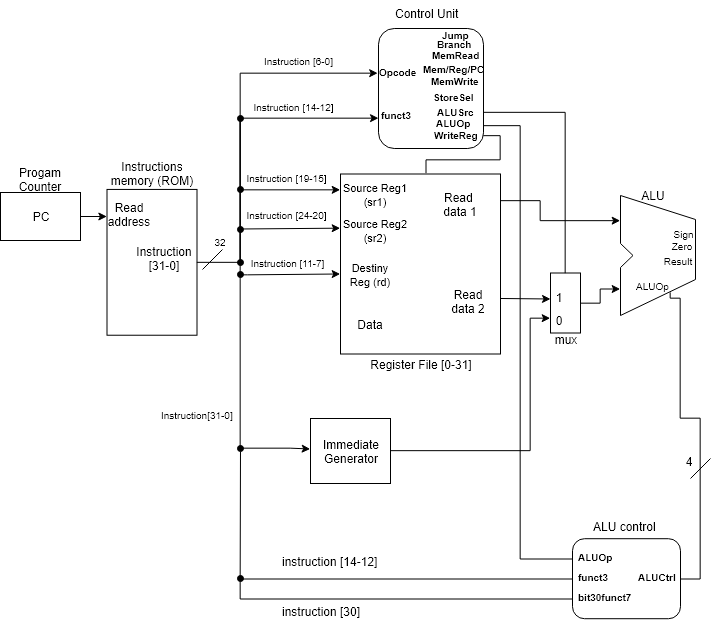

The diagram above was exported from draw.io. Its source (the exported page's mxGraphModel, read from the mxfile embedded in the PNG):
<mxGraphModel dx="1162" dy="707" grid="1" gridSize="10" guides="1" tooltips="1" connect="1" arrows="1" fold="1" page="1" pageScale="1" pageWidth="1100" pageHeight="850" math="0" shadow="0">
  <root>
    <mxCell id="0" />
    <mxCell id="1" parent="0" />
    <mxCell id="2" value="" style="endArrow=classic;html=1;exitX=1;exitY=0.147;exitDx=0;exitDy=0;exitPerimeter=0;" edge="1" parent="1">
      <mxGeometry width="50" height="50" relative="1" as="geometry">
        <mxPoint x="559.9534883720928" y="459.9883720930236" as="sourcePoint" />
        <mxPoint x="610.0000000000002" y="460.5" as="targetPoint" />
      </mxGeometry>
    </mxCell>
    <mxCell id="3" value="" style="group" vertex="1" connectable="0" parent="1">
      <mxGeometry x="400" y="315.5" width="160" height="200" as="geometry" />
    </mxCell>
    <mxCell id="4" value="" style="group" vertex="1" connectable="0" parent="3">
      <mxGeometry width="160" height="200" as="geometry" />
    </mxCell>
    <mxCell id="5" value="" style="rounded=0;whiteSpace=wrap;html=1;" vertex="1" parent="4">
      <mxGeometry y="20" width="160" height="180" as="geometry" />
    </mxCell>
    <mxCell id="6" value="&lt;font style=&quot;font-size: 11px&quot;&gt;Source Reg1 (sr1)&lt;/font&gt;" style="text;html=1;strokeColor=none;fillColor=none;align=center;verticalAlign=middle;whiteSpace=wrap;rounded=0;" vertex="1" parent="4">
      <mxGeometry y="30" width="70" height="20" as="geometry" />
    </mxCell>
    <mxCell id="7" value="&lt;font style=&quot;font-size: 11px&quot;&gt;Source Reg2 (sr2)&lt;/font&gt;" style="text;html=1;strokeColor=none;fillColor=none;align=center;verticalAlign=middle;whiteSpace=wrap;rounded=0;" vertex="1" parent="4">
      <mxGeometry y="66" width="70" height="20" as="geometry" />
    </mxCell>
    <mxCell id="8" value="&lt;font style=&quot;font-size: 11px&quot;&gt;Destiny Reg (rd)&lt;/font&gt;" style="text;html=1;strokeColor=none;fillColor=none;align=center;verticalAlign=middle;whiteSpace=wrap;rounded=0;" vertex="1" parent="4">
      <mxGeometry y="110" width="60" height="20" as="geometry" />
    </mxCell>
    <mxCell id="9" value="Data" style="text;html=1;strokeColor=none;fillColor=none;align=center;verticalAlign=middle;whiteSpace=wrap;rounded=0;" vertex="1" parent="4">
      <mxGeometry y="160" width="60" height="20" as="geometry" />
    </mxCell>
    <mxCell id="10" value="Read &lt;br&gt;data 1" style="text;html=1;strokeColor=none;fillColor=none;align=center;verticalAlign=middle;whiteSpace=wrap;rounded=0;" vertex="1" parent="4">
      <mxGeometry x="90" y="40" width="60" height="20" as="geometry" />
    </mxCell>
    <mxCell id="11" value="Read&lt;br&gt;data 2&lt;br&gt;" style="text;html=1;strokeColor=none;fillColor=none;align=center;verticalAlign=middle;whiteSpace=wrap;rounded=0;" vertex="1" parent="4">
      <mxGeometry x="98" y="137.5" width="60" height="20" as="geometry" />
    </mxCell>
    <mxCell id="12" value="" style="group" vertex="1" connectable="0" parent="1">
      <mxGeometry x="680" y="357" width="80" height="129" as="geometry" />
    </mxCell>
    <mxCell id="13" value="" style="group" vertex="1" connectable="0" parent="12">
      <mxGeometry width="80" height="129" as="geometry" />
    </mxCell>
    <mxCell id="14" value="" style="endArrow=none;html=1;" edge="1" parent="13">
      <mxGeometry width="50" height="50" relative="1" as="geometry">
        <mxPoint y="48" as="sourcePoint" />
        <mxPoint as="targetPoint" />
      </mxGeometry>
    </mxCell>
    <mxCell id="15" value="" style="endArrow=none;html=1;" edge="1" parent="13">
      <mxGeometry width="50" height="50" relative="1" as="geometry">
        <mxPoint x="12.499999999999998" y="60" as="sourcePoint" />
        <mxPoint y="48" as="targetPoint" />
      </mxGeometry>
    </mxCell>
    <mxCell id="16" value="" style="endArrow=none;html=1;" edge="1" parent="13">
      <mxGeometry width="50" height="50" relative="1" as="geometry">
        <mxPoint y="72" as="sourcePoint" />
        <mxPoint x="12.499999999999998" y="60" as="targetPoint" />
      </mxGeometry>
    </mxCell>
    <mxCell id="17" value="" style="endArrow=none;html=1;" edge="1" parent="13">
      <mxGeometry width="50" height="50" relative="1" as="geometry">
        <mxPoint y="120" as="sourcePoint" />
        <mxPoint y="72" as="targetPoint" />
      </mxGeometry>
    </mxCell>
    <mxCell id="18" value="" style="endArrow=none;html=1;" edge="1" parent="13">
      <mxGeometry width="50" height="50" relative="1" as="geometry">
        <mxPoint y="120" as="sourcePoint" />
        <mxPoint x="75" y="84" as="targetPoint" />
      </mxGeometry>
    </mxCell>
    <mxCell id="19" value="" style="endArrow=none;html=1;" edge="1" parent="13">
      <mxGeometry width="50" height="50" relative="1" as="geometry">
        <mxPoint as="sourcePoint" />
        <mxPoint x="75" y="24" as="targetPoint" />
      </mxGeometry>
    </mxCell>
    <mxCell id="20" value="" style="endArrow=none;html=1;" edge="1" parent="13">
      <mxGeometry width="50" height="50" relative="1" as="geometry">
        <mxPoint x="75" y="84" as="sourcePoint" />
        <mxPoint x="75" y="24" as="targetPoint" />
      </mxGeometry>
    </mxCell>
    <mxCell id="21" value="&lt;font style=&quot;font-size: 10px&quot;&gt;Zero&lt;/font&gt;" style="text;html=1;strokeColor=none;fillColor=none;align=center;verticalAlign=middle;whiteSpace=wrap;rounded=0;" vertex="1" parent="13">
      <mxGeometry x="47" y="42.5" width="28" height="14" as="geometry" />
    </mxCell>
    <mxCell id="22" value="&lt;font style=&quot;font-size: 10px&quot;&gt;Result&lt;/font&gt;" style="text;html=1;strokeColor=none;fillColor=none;align=center;verticalAlign=middle;whiteSpace=wrap;rounded=0;" vertex="1" parent="13">
      <mxGeometry x="38.035714285714285" y="57.5" width="37.5" height="14" as="geometry" />
    </mxCell>
    <mxCell id="23" value="&lt;font style=&quot;font-size: 10px&quot;&gt;ALUOp&lt;/font&gt;" style="text;html=1;" vertex="1" parent="13">
      <mxGeometry x="14" y="76.5" width="44" height="20" as="geometry" />
    </mxCell>
    <mxCell id="24" value="&lt;font style=&quot;font-size: 10px&quot;&gt;Sign&lt;/font&gt;" style="text;html=1;strokeColor=none;fillColor=none;align=center;verticalAlign=middle;whiteSpace=wrap;rounded=0;" vertex="1" parent="13">
      <mxGeometry x="52" y="31" width="23" height="14" as="geometry" />
    </mxCell>
    <mxCell id="25" value="" style="group" vertex="1" connectable="0" parent="1">
      <mxGeometry x="159" y="340" width="131" height="162" as="geometry" />
    </mxCell>
    <mxCell id="26" value="" style="group" vertex="1" connectable="0" parent="25">
      <mxGeometry width="131" height="162" as="geometry" />
    </mxCell>
    <mxCell id="27" value="" style="group" vertex="1" connectable="0" parent="26">
      <mxGeometry x="7.5" y="-9.72" width="90" height="166.45499999999998" as="geometry" />
    </mxCell>
    <mxCell id="28" value="" style="rounded=0;whiteSpace=wrap;html=1;" vertex="1" parent="27">
      <mxGeometry y="20.655" width="90" height="145.8" as="geometry" />
    </mxCell>
    <mxCell id="29" value="Read address" style="text;html=1;strokeColor=none;fillColor=none;align=center;verticalAlign=middle;whiteSpace=wrap;rounded=0;" vertex="1" parent="27">
      <mxGeometry y="37.755" width="45" height="16.2" as="geometry" />
    </mxCell>
    <mxCell id="30" value="Instruction&lt;br&gt;[31-0]&lt;br&gt;" style="text;html=1;strokeColor=none;fillColor=none;align=center;verticalAlign=middle;whiteSpace=wrap;rounded=0;" vertex="1" parent="27">
      <mxGeometry x="35.375" y="82.07000000000001" width="45" height="16.2" as="geometry" />
    </mxCell>
    <mxCell id="31" value="Instructions memory (ROM)" style="text;html=1;strokeColor=none;fillColor=none;align=center;verticalAlign=middle;whiteSpace=wrap;rounded=0;" vertex="1" parent="27">
      <mxGeometry x="1.875" y="-3" width="86.25" height="16.2" as="geometry" />
    </mxCell>
    <mxCell id="32" value="" style="endArrow=none;html=1;" edge="1" parent="26">
      <mxGeometry width="50" height="50" relative="1" as="geometry">
        <mxPoint x="103" y="91" as="sourcePoint" />
        <mxPoint x="123" y="71" as="targetPoint" />
      </mxGeometry>
    </mxCell>
    <mxCell id="33" value="&lt;font style=&quot;font-size: 10px&quot;&gt;32&lt;/font&gt;" style="text;html=1;strokeColor=none;fillColor=none;align=center;verticalAlign=middle;whiteSpace=wrap;rounded=0;" vertex="1" parent="26">
      <mxGeometry x="111" y="52.5" width="20" height="20" as="geometry" />
    </mxCell>
    <mxCell id="34" value="" style="edgeStyle=orthogonalEdgeStyle;rounded=0;orthogonalLoop=1;jettySize=auto;html=1;strokeWidth=1;entryX=0.002;entryY=0.188;entryDx=0;entryDy=0;entryPerimeter=0;" edge="1" source="35" target="28" parent="1">
      <mxGeometry relative="1" as="geometry" />
    </mxCell>
    <mxCell id="35" value="PC" style="rounded=0;whiteSpace=wrap;html=1;" vertex="1" parent="1">
      <mxGeometry x="60" y="354" width="80" height="48" as="geometry" />
    </mxCell>
    <mxCell id="36" value="Progam Counter" style="text;html=1;strokeColor=none;fillColor=none;align=center;verticalAlign=middle;whiteSpace=wrap;rounded=0;" vertex="1" parent="1">
      <mxGeometry x="80" y="331" width="40" height="20" as="geometry" />
    </mxCell>
    <mxCell id="37" style="edgeStyle=orthogonalEdgeStyle;rounded=0;orthogonalLoop=1;jettySize=auto;html=1;strokeWidth=1;exitX=1.003;exitY=0.148;exitDx=0;exitDy=0;exitPerimeter=0;" edge="1" source="5" parent="1">
      <mxGeometry relative="1" as="geometry">
        <mxPoint x="679.6666666666667" y="382.16666666666674" as="targetPoint" />
        <Array as="points">
          <mxPoint x="600" y="362" />
          <mxPoint x="600" y="382" />
        </Array>
      </mxGeometry>
    </mxCell>
    <mxCell id="38" value="" style="group" vertex="1" connectable="0" parent="1">
      <mxGeometry x="610" y="434.5" width="40" height="77.5" as="geometry" />
    </mxCell>
    <mxCell id="39" value="" style="rounded=0;whiteSpace=wrap;html=1;" vertex="1" parent="38">
      <mxGeometry width="30" height="60" as="geometry" />
    </mxCell>
    <mxCell id="40" value="1&lt;br&gt;" style="text;html=1;strokeColor=none;fillColor=none;align=center;verticalAlign=middle;whiteSpace=wrap;rounded=0;" vertex="1" parent="38">
      <mxGeometry x="3" y="13" width="10" height="23" as="geometry" />
    </mxCell>
    <mxCell id="41" value="0&lt;br&gt;" style="text;html=1;strokeColor=none;fillColor=none;align=center;verticalAlign=middle;whiteSpace=wrap;rounded=0;" vertex="1" parent="38">
      <mxGeometry x="3" y="36" width="10" height="23" as="geometry" />
    </mxCell>
    <mxCell id="42" value="mux&lt;br&gt;" style="text;html=1;strokeColor=none;fillColor=none;align=center;verticalAlign=middle;whiteSpace=wrap;rounded=0;" vertex="1" parent="38">
      <mxGeometry y="54.5" width="30" height="23" as="geometry" />
    </mxCell>
    <mxCell id="43" style="edgeStyle=orthogonalEdgeStyle;rounded=0;orthogonalLoop=1;jettySize=auto;html=1;strokeWidth=1;" edge="1" source="39" parent="1">
      <mxGeometry relative="1" as="geometry">
        <mxPoint x="679.6666666666667" y="450.5" as="targetPoint" />
        <Array as="points">
          <mxPoint x="660" y="465" />
          <mxPoint x="660" y="450" />
        </Array>
      </mxGeometry>
    </mxCell>
    <mxCell id="44" style="edgeStyle=orthogonalEdgeStyle;rounded=0;orthogonalLoop=1;jettySize=auto;html=1;exitX=1;exitY=0.5;exitDx=0;exitDy=0;entryX=0;entryY=0.75;entryDx=0;entryDy=0;strokeWidth=1;" edge="1" source="45" target="39" parent="1">
      <mxGeometry relative="1" as="geometry">
        <Array as="points">
          <mxPoint x="590" y="613" />
          <mxPoint x="590" y="480" />
        </Array>
      </mxGeometry>
    </mxCell>
    <mxCell id="45" value="Immediate&lt;br&gt;Generator&lt;br&gt;" style="rounded=0;whiteSpace=wrap;html=1;" vertex="1" parent="1">
      <mxGeometry x="370" y="580" width="80" height="65" as="geometry" />
    </mxCell>
    <mxCell id="46" style="edgeStyle=orthogonalEdgeStyle;rounded=0;orthogonalLoop=1;jettySize=auto;html=1;strokeWidth=1;exitX=-0.008;exitY=1.114;exitDx=0;exitDy=0;exitPerimeter=0;startArrow=oval;startFill=1;" edge="1" source="55" parent="1">
      <mxGeometry relative="1" as="geometry">
        <mxPoint x="300" y="356" as="sourcePoint" />
        <mxPoint x="399.66666666666674" y="351.3333333333335" as="targetPoint" />
        <Array as="points">
          <mxPoint x="400" y="350" />
          <mxPoint x="400" y="350" />
        </Array>
      </mxGeometry>
    </mxCell>
    <mxCell id="47" style="edgeStyle=orthogonalEdgeStyle;rounded=0;orthogonalLoop=1;jettySize=auto;html=1;entryX=0;entryY=0.425;entryDx=0;entryDy=0;entryPerimeter=0;strokeWidth=1;startArrow=oval;startFill=1;" edge="1" target="7" parent="1">
      <mxGeometry relative="1" as="geometry">
        <mxPoint x="299.66666666666674" y="390.5" as="sourcePoint" />
        <Array as="points">
          <mxPoint x="300" y="390" />
        </Array>
      </mxGeometry>
    </mxCell>
    <mxCell id="48" style="edgeStyle=orthogonalEdgeStyle;rounded=0;orthogonalLoop=1;jettySize=auto;html=1;entryX=0;entryY=0.5;entryDx=0;entryDy=0;strokeWidth=1;startArrow=oval;startFill=1;" edge="1" target="8" parent="1">
      <mxGeometry relative="1" as="geometry">
        <mxPoint x="299.66666666666674" y="436.3333333333335" as="sourcePoint" />
        <Array as="points">
          <mxPoint x="307" y="436" />
          <mxPoint x="307" y="436" />
        </Array>
      </mxGeometry>
    </mxCell>
    <mxCell id="49" style="edgeStyle=orthogonalEdgeStyle;rounded=0;orthogonalLoop=1;jettySize=auto;html=1;exitX=1;exitY=0.5;exitDx=0;exitDy=0;strokeWidth=1;entryX=-0.003;entryY=0.465;entryDx=0;entryDy=0;entryPerimeter=0;" edge="1" source="28" target="45" parent="1">
      <mxGeometry relative="1" as="geometry">
        <mxPoint x="360" y="607" as="targetPoint" />
        <Array as="points">
          <mxPoint x="300" y="424" />
          <mxPoint x="300" y="610" />
          <mxPoint x="350" y="610" />
        </Array>
      </mxGeometry>
    </mxCell>
    <mxCell id="50" style="edgeStyle=orthogonalEdgeStyle;rounded=0;comic=0;orthogonalLoop=1;jettySize=auto;html=1;entryX=0.5;entryY=0;entryDx=0;entryDy=0;shadow=0;strokeWidth=1;endArrow=none;endFill=0;exitX=1;exitY=0.7;exitDx=0;exitDy=0;exitPerimeter=0;" edge="1" source="61" target="39" parent="1">
      <mxGeometry relative="1" as="geometry">
        <mxPoint x="544" y="264" as="sourcePoint" />
      </mxGeometry>
    </mxCell>
    <mxCell id="51" style="edgeStyle=orthogonalEdgeStyle;rounded=0;comic=0;orthogonalLoop=1;jettySize=auto;html=1;entryX=0.534;entryY=-0.002;entryDx=0;entryDy=0;entryPerimeter=0;shadow=0;startArrow=none;startFill=0;strokeWidth=1;endArrow=none;endFill=0;exitX=0.994;exitY=0.891;exitDx=0;exitDy=0;exitPerimeter=0;" edge="1" source="61" parent="1">
      <mxGeometry relative="1" as="geometry">
        <mxPoint x="542.3333333333334" y="280.16666666666663" as="sourcePoint" />
        <mxPoint x="485.5" y="334.66666666666674" as="targetPoint" />
        <Array as="points">
          <mxPoint x="560" y="297" />
          <mxPoint x="560" y="321" />
          <mxPoint x="485" y="321" />
        </Array>
      </mxGeometry>
    </mxCell>
    <mxCell id="52" style="edgeStyle=orthogonalEdgeStyle;rounded=0;comic=0;orthogonalLoop=1;jettySize=auto;html=1;exitX=0;exitY=0.5;exitDx=0;exitDy=0;shadow=0;strokeWidth=1;startArrow=oval;startFill=1;entryX=0;entryY=0.75;entryDx=0;entryDy=0;" edge="1" source="53" target="61" parent="1">
      <mxGeometry relative="1" as="geometry">
        <mxPoint x="438" y="235" as="targetPoint" />
        <Array as="points">
          <mxPoint x="300" y="280" />
        </Array>
      </mxGeometry>
    </mxCell>
    <mxCell id="53" value="&lt;font style=&quot;font-size: 10px&quot;&gt;Instruction [11-7]&lt;/font&gt;&lt;br&gt;" style="text;html=1;strokeColor=none;fillColor=none;align=center;verticalAlign=middle;whiteSpace=wrap;rounded=0;" vertex="1" parent="1">
      <mxGeometry x="300" y="414.5" width="93" height="19" as="geometry" />
    </mxCell>
    <mxCell id="54" value="&lt;font style=&quot;font-size: 10px&quot;&gt;Instruction [24-20]&lt;/font&gt;&lt;br&gt;" style="text;html=1;strokeColor=none;fillColor=none;align=center;verticalAlign=middle;whiteSpace=wrap;rounded=0;" vertex="1" parent="1">
      <mxGeometry x="300" y="366.5" width="93" height="19" as="geometry" />
    </mxCell>
    <mxCell id="55" value="&lt;font style=&quot;font-size: 10px&quot;&gt;Instruction [19-15]&lt;/font&gt;&lt;br&gt;" style="text;html=1;strokeColor=none;fillColor=none;align=center;verticalAlign=middle;whiteSpace=wrap;rounded=0;" vertex="1" parent="1">
      <mxGeometry x="300" y="329.5" width="93" height="19" as="geometry" />
    </mxCell>
    <mxCell id="56" value="&lt;font style=&quot;font-size: 10px&quot;&gt;Instruction[31-0]&lt;/font&gt;" style="text;html=1;" vertex="1" parent="1">
      <mxGeometry x="219" y="563" width="83" height="30" as="geometry" />
    </mxCell>
    <mxCell id="57" value="&lt;font style=&quot;font-size: 10px&quot;&gt;Instruction [14-12]&lt;/font&gt;&lt;br&gt;" style="text;html=1;strokeColor=none;fillColor=none;align=center;verticalAlign=middle;whiteSpace=wrap;rounded=0;" vertex="1" parent="1">
      <mxGeometry x="307" y="258.5" width="93" height="19" as="geometry" />
    </mxCell>
    <mxCell id="58" value="Register File [0-31]" style="text;html=1;strokeColor=none;fillColor=none;align=center;verticalAlign=middle;whiteSpace=wrap;rounded=0;" vertex="1" parent="1">
      <mxGeometry x="426" y="515.5" width="110" height="20" as="geometry" />
    </mxCell>
    <mxCell id="59" value="" style="group" vertex="1" connectable="0" parent="1">
      <mxGeometry x="438" y="169.5" width="112.5" height="140.5" as="geometry" />
    </mxCell>
    <mxCell id="60" value="" style="group" vertex="1" connectable="0" parent="59">
      <mxGeometry x="-1" y="20.5" width="106" height="120" as="geometry" />
    </mxCell>
    <mxCell id="61" value="" style="rounded=1;whiteSpace=wrap;html=1;" vertex="1" parent="60">
      <mxGeometry x="1" width="105" height="120" as="geometry" />
    </mxCell>
    <mxCell id="62" value="&lt;font style=&quot;font-size: 10px&quot;&gt;&lt;b&gt;Opcode&lt;/b&gt;&lt;/font&gt;" style="text;html=1;" vertex="1" parent="60">
      <mxGeometry y="29.5" width="33" height="30" as="geometry" />
    </mxCell>
    <mxCell id="63" value="&lt;font style=&quot;font-size: 10px&quot;&gt;&lt;b&gt;StoreSel&lt;/b&gt;&lt;/font&gt;" style="text;html=1;" vertex="1" parent="60">
      <mxGeometry x="53.5" y="54.5" width="50" height="21" as="geometry" />
    </mxCell>
    <mxCell id="64" value="&lt;font style=&quot;font-size: 10px&quot;&gt;&lt;b&gt;Mem/Reg/PC&lt;/b&gt;&lt;/font&gt;" style="text;html=1;" vertex="1" parent="60">
      <mxGeometry x="43.5" y="26.5" width="60" height="30" as="geometry" />
    </mxCell>
    <mxCell id="65" value="&lt;b&gt;&lt;font style=&quot;font-size: 10px&quot;&gt;MemRead&lt;/font&gt;&lt;/b&gt;" style="text;html=1;" vertex="1" parent="60">
      <mxGeometry x="53" y="13" width="50" height="30" as="geometry" />
    </mxCell>
    <mxCell id="66" value="&lt;b&gt;&lt;font style=&quot;font-size: 10px&quot;&gt;WriteReg&lt;/font&gt;&lt;/b&gt;" style="text;html=1;" vertex="1" parent="60">
      <mxGeometry x="55" y="93" width="44" height="20" as="geometry" />
    </mxCell>
    <mxCell id="67" value="&lt;b&gt;&lt;font style=&quot;font-size: 10px&quot;&gt;ALUSrc&lt;/font&gt;&lt;/b&gt;" style="text;html=1;" vertex="1" parent="60">
      <mxGeometry x="58" y="70" width="44" height="20" as="geometry" />
    </mxCell>
    <mxCell id="68" value="&lt;b&gt;&lt;font style=&quot;font-size: 10px&quot;&gt;Branch&lt;/font&gt;&lt;/b&gt;" style="text;html=1;" vertex="1" parent="60">
      <mxGeometry x="58" y="2" width="38" height="30" as="geometry" />
    </mxCell>
    <mxCell id="69" value="&lt;b&gt;&lt;font style=&quot;font-size: 10px&quot;&gt;ALUOp&lt;/font&gt;&lt;/b&gt;" style="text;html=1;" vertex="1" parent="60">
      <mxGeometry x="57" y="81" width="44" height="20" as="geometry" />
    </mxCell>
    <mxCell id="70" value="&lt;font style=&quot;font-size: 10px&quot;&gt;&lt;b&gt;funct3&lt;/b&gt;&lt;/font&gt;" style="text;html=1;" vertex="1" parent="60">
      <mxGeometry x="2" y="72.5" width="42" height="30" as="geometry" />
    </mxCell>
    <mxCell id="71" value="&lt;font style=&quot;font-size: 10px&quot;&gt;&lt;b&gt;MemWrite&lt;/b&gt;&lt;/font&gt;" style="text;html=1;" vertex="1" parent="60">
      <mxGeometry x="52" y="38.5" width="50" height="21" as="geometry" />
    </mxCell>
    <mxCell id="72" value="&lt;b&gt;&lt;font style=&quot;font-size: 10px&quot;&gt;Jump&lt;/font&gt;&lt;/b&gt;" style="text;html=1;" vertex="1" parent="60">
      <mxGeometry x="63" y="-7.5" width="30" height="30" as="geometry" />
    </mxCell>
    <mxCell id="73" style="edgeStyle=orthogonalEdgeStyle;rounded=0;comic=0;orthogonalLoop=1;jettySize=auto;html=1;exitX=0;exitY=0.5;exitDx=0;exitDy=0;shadow=0;startArrow=none;startFill=0;endArrow=oval;endFill=1;strokeWidth=1;" edge="1" source="82" parent="1">
      <mxGeometry relative="1" as="geometry">
        <mxPoint x="300" y="610" as="targetPoint" />
      </mxGeometry>
    </mxCell>
    <mxCell id="74" style="edgeStyle=orthogonalEdgeStyle;rounded=0;comic=0;orthogonalLoop=1;jettySize=auto;html=1;exitX=0;exitY=0.75;exitDx=0;exitDy=0;shadow=0;startArrow=none;startFill=0;endArrow=oval;endFill=1;strokeWidth=1;" edge="1" source="82" parent="1">
      <mxGeometry relative="1" as="geometry">
        <mxPoint x="299.66666666666674" y="739.6666666666667" as="targetPoint" />
        <Array as="points">
          <mxPoint x="300" y="760" />
        </Array>
      </mxGeometry>
    </mxCell>
    <mxCell id="75" style="edgeStyle=orthogonalEdgeStyle;rounded=0;comic=0;orthogonalLoop=1;jettySize=auto;html=1;exitX=1;exitY=0.5;exitDx=0;exitDy=0;shadow=0;startArrow=none;startFill=0;endArrow=none;endFill=0;strokeWidth=1;entryX=0.812;entryY=0.998;entryDx=0;entryDy=0;entryPerimeter=0;" edge="1" source="82" target="23" parent="1">
      <mxGeometry relative="1" as="geometry">
        <mxPoint x="720" y="460" as="targetPoint" />
        <Array as="points">
          <mxPoint x="760" y="740" />
          <mxPoint x="760" y="580" />
          <mxPoint x="740" y="580" />
          <mxPoint x="740" y="460" />
          <mxPoint x="730" y="460" />
        </Array>
      </mxGeometry>
    </mxCell>
    <mxCell id="76" style="edgeStyle=orthogonalEdgeStyle;rounded=0;comic=0;orthogonalLoop=1;jettySize=auto;html=1;exitX=1;exitY=0.811;exitDx=0;exitDy=0;entryX=0;entryY=0.25;entryDx=0;entryDy=0;shadow=0;startArrow=none;startFill=0;endArrow=none;endFill=0;strokeWidth=1;exitPerimeter=0;" edge="1" source="61" target="82" parent="1">
      <mxGeometry relative="1" as="geometry">
        <Array as="points">
          <mxPoint x="580" y="287" />
          <mxPoint x="580" y="720" />
        </Array>
      </mxGeometry>
    </mxCell>
    <mxCell id="77" value="instruction [14-12]" style="text;html=1;" vertex="1" parent="1">
      <mxGeometry x="340" y="710" width="130" height="30" as="geometry" />
    </mxCell>
    <mxCell id="78" value="instruction [30]" style="text;html=1;" vertex="1" parent="1">
      <mxGeometry x="340" y="760" width="120" height="30" as="geometry" />
    </mxCell>
    <mxCell id="79" value="" style="endArrow=none;html=1;shadow=0;strokeWidth=1;" edge="1" parent="1">
      <mxGeometry width="50" height="50" relative="1" as="geometry">
        <mxPoint x="750.0000000000002" y="640" as="sourcePoint" />
        <mxPoint x="770.0000000000002" y="620" as="targetPoint" />
      </mxGeometry>
    </mxCell>
    <mxCell id="80" value="4" style="text;html=1;strokeColor=none;fillColor=none;align=center;verticalAlign=middle;whiteSpace=wrap;rounded=0;" vertex="1" parent="1">
      <mxGeometry x="738" y="612.5" width="20" height="20" as="geometry" />
    </mxCell>
    <mxCell id="81" value="" style="group" vertex="1" connectable="0" parent="1">
      <mxGeometry x="632" y="670" width="108" height="110.21428571428578" as="geometry" />
    </mxCell>
    <mxCell id="82" value="" style="rounded=1;whiteSpace=wrap;html=1;" vertex="1" parent="81">
      <mxGeometry y="30.21428571428578" width="108" height="80" as="geometry" />
    </mxCell>
    <mxCell id="83" value="ALU control" style="text;html=1;" vertex="1" parent="81">
      <mxGeometry x="19" y="5" width="72" height="30" as="geometry" />
    </mxCell>
    <mxCell id="84" value="&lt;b&gt;&lt;font style=&quot;font-size: 10px&quot;&gt;funct3&lt;/font&gt;&lt;/b&gt;" style="text;html=1;" vertex="1" parent="81">
      <mxGeometry x="4" y="55" width="50" height="30" as="geometry" />
    </mxCell>
    <mxCell id="85" value="&lt;span style=&quot;font-size: 10px&quot;&gt;&lt;b&gt;bit30funct7&lt;/b&gt;&lt;/span&gt;" style="text;html=1;" vertex="1" parent="81">
      <mxGeometry x="4" y="75" width="50" height="30" as="geometry" />
    </mxCell>
    <mxCell id="86" value="&lt;font style=&quot;font-size: 10px&quot;&gt;&lt;b&gt;ALUCtrl&lt;/b&gt;&lt;/font&gt;" style="text;html=1;" vertex="1" parent="81">
      <mxGeometry x="64" y="55" width="40" height="20" as="geometry" />
    </mxCell>
    <mxCell id="87" value="&lt;font style=&quot;font-size: 10px&quot;&gt;&lt;b&gt;ALUOp&lt;/b&gt;&lt;/font&gt;" style="text;html=1;" vertex="1" parent="81">
      <mxGeometry x="4" y="35" width="40" height="20" as="geometry" />
    </mxCell>
    <mxCell id="88" style="edgeStyle=orthogonalEdgeStyle;rounded=0;comic=0;orthogonalLoop=1;jettySize=auto;html=1;entryX=0;entryY=0.5;entryDx=0;entryDy=0;shadow=0;startArrow=oval;startFill=1;endArrow=classic;endFill=1;strokeWidth=1;" edge="1" target="62" parent="1">
      <mxGeometry relative="1" as="geometry">
        <mxPoint x="299.66666666666674" y="279.66666666666674" as="sourcePoint" />
        <Array as="points">
          <mxPoint x="300" y="424" />
          <mxPoint x="300" y="234" />
          <mxPoint x="390" y="234" />
        </Array>
      </mxGeometry>
    </mxCell>
    <mxCell id="89" value="&lt;font style=&quot;font-size: 10px&quot;&gt;Instruction [6-0]&lt;/font&gt;&lt;br&gt;" style="text;html=1;strokeColor=none;fillColor=none;align=center;verticalAlign=middle;whiteSpace=wrap;rounded=0;" vertex="1" parent="1">
      <mxGeometry x="312" y="212.5" width="93" height="19" as="geometry" />
    </mxCell>
    <mxCell id="90" value="Control Unit" style="text;html=1;" vertex="1" parent="1">
      <mxGeometry x="453" y="161.5" width="90" height="30" as="geometry" />
    </mxCell>
    <mxCell id="91" value="ALU" style="text;html=1;strokeColor=none;fillColor=none;align=center;verticalAlign=middle;whiteSpace=wrap;rounded=0;" vertex="1" parent="1">
      <mxGeometry x="694.5" y="346.5" width="37.5" height="20" as="geometry" />
    </mxCell>
  </root>
</mxGraphModel>